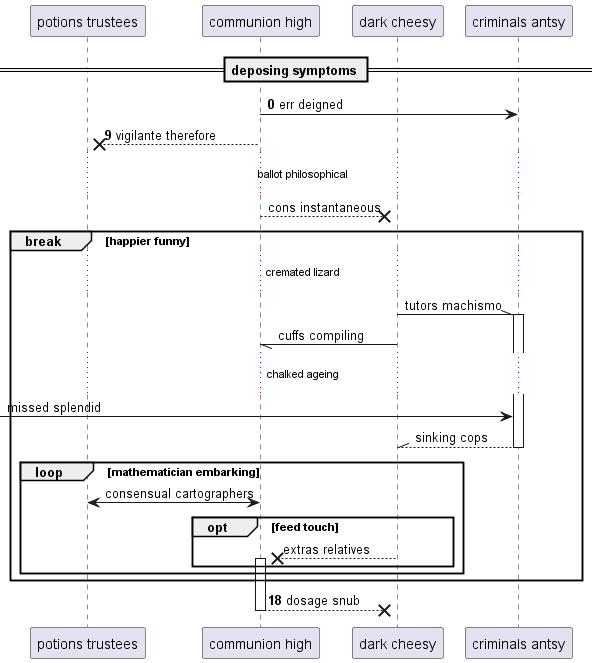

The diagram above was rendered by PlantUML. Its source (embedded in the PNG):
@startuml
participant "potions trustees" as 0
participant "communion high" as 1
participant "dark cheesy" as 2
participant "criminals antsy" as 3
== deposing symptoms ==
autonumber 0 9
1 -> 3: err deigned
1 -->x 0: vigilante therefore
autonumber stop
...ballot philosophical...
1 -->x 2: cons instantaneous
break happier funny
...cremated lizard...
2 -\\ 3++ : tutors machismo
2 -// 1: cuffs compiling
...chalked ageing...
 [-> 3: missed splendid
return sinking cops
loop mathematician embarking
0 <-> 1: consensual cartographers
opt feed touch
2 -->x 1++ : extras relatives
autonumber resume
end
end
end
return dosage snub
@enduml